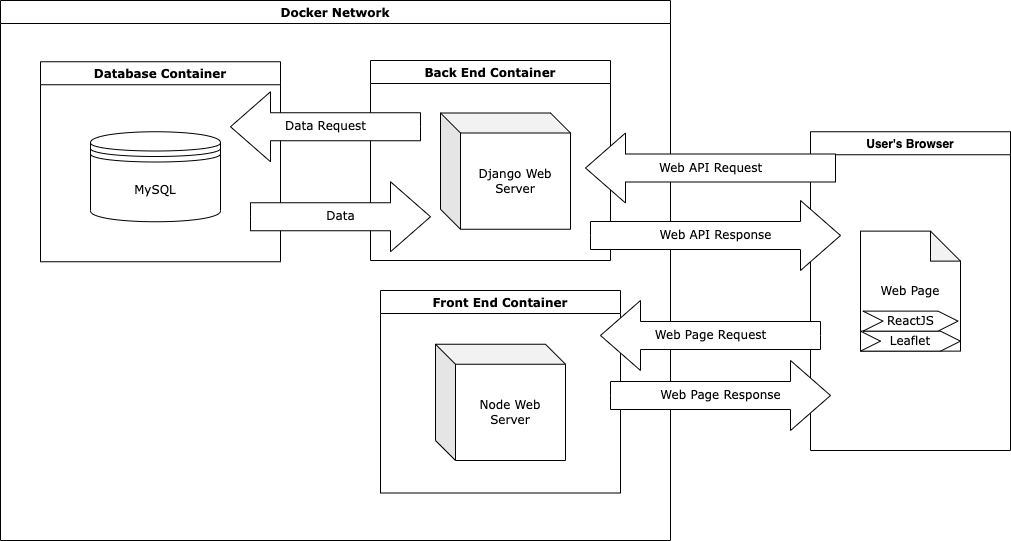

The diagram above was exported from draw.io. Its source (the exported page's mxGraphModel, read from the mxfile embedded in the PNG):
<mxGraphModel dx="1261" dy="824" grid="1" gridSize="10" guides="1" tooltips="1" connect="1" arrows="1" fold="1" page="1" pageScale="1" pageWidth="850" pageHeight="1100" math="0" shadow="0">
  <root>
    <mxCell id="0" />
    <mxCell id="1" parent="0" />
    <mxCell id="LjNiM_mtMt0p8K7lJHBD-7" value="Docker Network" style="swimlane;fontFamily=Verdana;" parent="1" vertex="1">
      <mxGeometry x="120" y="360" width="670" height="540" as="geometry" />
    </mxCell>
    <mxCell id="LjNiM_mtMt0p8K7lJHBD-4" value="Database Container" style="swimlane;fontFamily=Verdana;" parent="LjNiM_mtMt0p8K7lJHBD-7" vertex="1">
      <mxGeometry x="40" y="61.25" width="240" height="200" as="geometry" />
    </mxCell>
    <mxCell id="LjNiM_mtMt0p8K7lJHBD-3" value="MySQL" style="shape=datastore;whiteSpace=wrap;html=1;fontFamily=Verdana;" parent="LjNiM_mtMt0p8K7lJHBD-4" vertex="1">
      <mxGeometry x="50" y="70" width="130" height="90" as="geometry" />
    </mxCell>
    <mxCell id="LjNiM_mtMt0p8K7lJHBD-5" value="Back End Container" style="swimlane;fontFamily=Verdana;" parent="LjNiM_mtMt0p8K7lJHBD-7" vertex="1">
      <mxGeometry x="370" y="60" width="240" height="200" as="geometry" />
    </mxCell>
    <mxCell id="LjNiM_mtMt0p8K7lJHBD-6" value="Django Web Server" style="shape=cube;whiteSpace=wrap;html=1;boundedLbl=1;backgroundOutline=1;darkOpacity=0.05;darkOpacity2=0.1;fontFamily=Verdana;" parent="LjNiM_mtMt0p8K7lJHBD-5" vertex="1">
      <mxGeometry x="70" y="52.49999999999999" width="130" height="116.25" as="geometry" />
    </mxCell>
    <mxCell id="LjNiM_mtMt0p8K7lJHBD-15" value="Data Request" style="html=1;shadow=0;dashed=0;align=center;verticalAlign=middle;shape=mxgraph.arrows2.arrow;dy=0.6;dx=40;flipH=1;notch=0;fontFamily=Verdana;" parent="LjNiM_mtMt0p8K7lJHBD-7" vertex="1">
      <mxGeometry x="230" y="91.25" width="190" height="70" as="geometry" />
    </mxCell>
    <mxCell id="LjNiM_mtMt0p8K7lJHBD-16" value="Data" style="html=1;shadow=0;dashed=0;align=center;verticalAlign=middle;shape=mxgraph.arrows2.arrow;dy=0.6;dx=40;notch=0;fontFamily=Verdana;" parent="LjNiM_mtMt0p8K7lJHBD-7" vertex="1">
      <mxGeometry x="250" y="181.25" width="180" height="70" as="geometry" />
    </mxCell>
    <mxCell id="73VpemVFDvGfpXxc2Cea-1" value="Front End Container" style="swimlane;fontFamily=Verdana;" parent="LjNiM_mtMt0p8K7lJHBD-7" vertex="1">
      <mxGeometry x="380" y="290" width="240" height="202.5" as="geometry" />
    </mxCell>
    <mxCell id="73VpemVFDvGfpXxc2Cea-2" value="Node Web&lt;br&gt;Server" style="shape=cube;whiteSpace=wrap;html=1;boundedLbl=1;backgroundOutline=1;darkOpacity=0.05;darkOpacity2=0.1;fontFamily=Verdana;" parent="73VpemVFDvGfpXxc2Cea-1" vertex="1">
      <mxGeometry x="55" y="53.75" width="130" height="116.25" as="geometry" />
    </mxCell>
    <mxCell id="73VpemVFDvGfpXxc2Cea-11" value="User's Browser" style="swimlane;" parent="1" vertex="1">
      <mxGeometry x="930" y="491.25" width="200" height="318.75" as="geometry" />
    </mxCell>
    <mxCell id="LjNiM_mtMt0p8K7lJHBD-27" value="Web Page" style="shape=note;whiteSpace=wrap;html=1;backgroundOutline=1;darkOpacity=0.05;fontFamily=Verdana;fontSize=12;" parent="73VpemVFDvGfpXxc2Cea-11" vertex="1">
      <mxGeometry x="50" y="99.38" width="100" height="120" as="geometry" />
    </mxCell>
    <mxCell id="KoR-1_y6KbmFbFI-qV2W-8" value="Leaflet" style="shape=step;perimeter=stepPerimeter;whiteSpace=wrap;html=1;fixedSize=1;fontFamily=Verdana;fontSize=12;" vertex="1" parent="73VpemVFDvGfpXxc2Cea-11">
      <mxGeometry x="50" y="199.38" width="100" height="20" as="geometry" />
    </mxCell>
    <mxCell id="KoR-1_y6KbmFbFI-qV2W-9" value="ReactJS" style="shape=step;perimeter=stepPerimeter;whiteSpace=wrap;html=1;fixedSize=1;fontFamily=Verdana;fontSize=12;" vertex="1" parent="73VpemVFDvGfpXxc2Cea-11">
      <mxGeometry x="52.5" y="179.38" width="95" height="20" as="geometry" />
    </mxCell>
    <mxCell id="LjNiM_mtMt0p8K7lJHBD-17" value="Web Page Response" style="html=1;shadow=0;dashed=0;align=center;verticalAlign=middle;shape=mxgraph.arrows2.arrow;dy=0.6;dx=40;notch=0;fontFamily=Verdana;rotation=0;" parent="73VpemVFDvGfpXxc2Cea-11" vertex="1">
      <mxGeometry x="-200" y="228.75" width="220" height="70" as="geometry" />
    </mxCell>
    <mxCell id="KoR-1_y6KbmFbFI-qV2W-3" value="Web API Request" style="html=1;shadow=0;dashed=0;align=center;verticalAlign=middle;shape=mxgraph.arrows2.arrow;dy=0.6;dx=40;flipH=1;notch=0;fontFamily=Verdana;rotation=0;" vertex="1" parent="1">
      <mxGeometry x="705" y="492.50000000000006" width="250" height="70" as="geometry" />
    </mxCell>
    <mxCell id="LjNiM_mtMt0p8K7lJHBD-18" value="Web Page Request" style="html=1;shadow=0;dashed=0;align=center;verticalAlign=middle;shape=mxgraph.arrows2.arrow;dy=0.6;dx=40;flipH=1;notch=0;fontFamily=Verdana;rotation=0;" parent="1" vertex="1">
      <mxGeometry x="720" y="660" width="220" height="70" as="geometry" />
    </mxCell>
    <mxCell id="KoR-1_y6KbmFbFI-qV2W-10" value="Web API Response" style="html=1;shadow=0;dashed=0;align=center;verticalAlign=middle;shape=mxgraph.arrows2.arrow;dy=0.6;dx=40;notch=0;fontFamily=Verdana;rotation=0;" vertex="1" parent="1">
      <mxGeometry x="710" y="560" width="250" height="70" as="geometry" />
    </mxCell>
  </root>
</mxGraphModel>